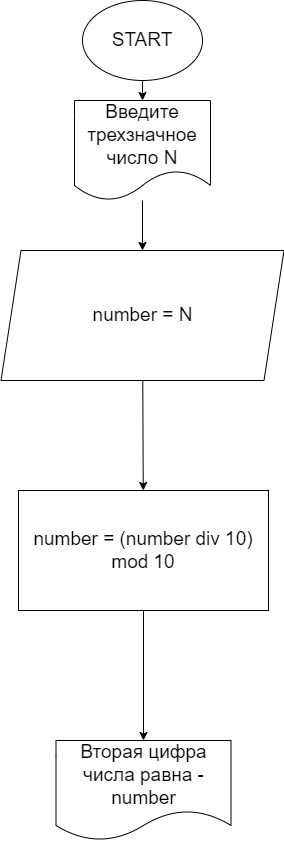

The diagram above was exported from draw.io. Its source (the exported page's mxGraphModel, read from the mxfile embedded in the PNG):
<mxGraphModel dx="627" dy="285" grid="1" gridSize="10" guides="1" tooltips="1" connect="1" arrows="1" fold="1" page="1" pageScale="1" pageWidth="827" pageHeight="1169" math="0" shadow="0">
  <root>
    <mxCell id="0" />
    <mxCell id="1" parent="0" />
    <mxCell id="4" style="edgeStyle=none;html=1;exitX=0.5;exitY=1;exitDx=0;exitDy=0;entryX=0.5;entryY=0;entryDx=0;entryDy=0;fontSize=19;" edge="1" parent="1" source="2" target="3">
      <mxGeometry relative="1" as="geometry" />
    </mxCell>
    <mxCell id="2" value="&lt;font style=&quot;font-size: 19px&quot;&gt;START&lt;/font&gt;" style="ellipse;whiteSpace=wrap;html=1;" vertex="1" parent="1">
      <mxGeometry x="294" y="10" width="120" height="80" as="geometry" />
    </mxCell>
    <mxCell id="7" style="edgeStyle=none;html=1;entryX=0.5;entryY=0;entryDx=0;entryDy=0;fontSize=19;" edge="1" parent="1" source="3" target="6">
      <mxGeometry relative="1" as="geometry" />
    </mxCell>
    <mxCell id="3" value="Введите трехзначное число N" style="shape=document;whiteSpace=wrap;html=1;boundedLbl=1;fontSize=19;" vertex="1" parent="1">
      <mxGeometry x="286" y="110" width="136" height="100" as="geometry" />
    </mxCell>
    <mxCell id="10" style="edgeStyle=none;html=1;fontSize=19;" edge="1" parent="1" source="6" target="9">
      <mxGeometry relative="1" as="geometry" />
    </mxCell>
    <mxCell id="6" value="number = N" style="shape=parallelogram;perimeter=parallelogramPerimeter;whiteSpace=wrap;html=1;fixedSize=1;fontSize=19;" vertex="1" parent="1">
      <mxGeometry x="212.5" y="260" width="283" height="130" as="geometry" />
    </mxCell>
    <mxCell id="11" style="edgeStyle=none;html=1;fontSize=19;entryX=0.5;entryY=0;entryDx=0;entryDy=0;" edge="1" parent="1" source="9" target="12">
      <mxGeometry relative="1" as="geometry">
        <mxPoint x="355" y="720" as="targetPoint" />
      </mxGeometry>
    </mxCell>
    <mxCell id="9" value="number = (number div 10) mod 10" style="rounded=0;whiteSpace=wrap;html=1;fontSize=19;" vertex="1" parent="1">
      <mxGeometry x="230" y="500" width="250" height="120" as="geometry" />
    </mxCell>
    <mxCell id="12" value="Вторая цифра числа равна - number" style="shape=document;whiteSpace=wrap;html=1;boundedLbl=1;fontSize=19;" vertex="1" parent="1">
      <mxGeometry x="267.5" y="750" width="175" height="100" as="geometry" />
    </mxCell>
  </root>
</mxGraphModel>